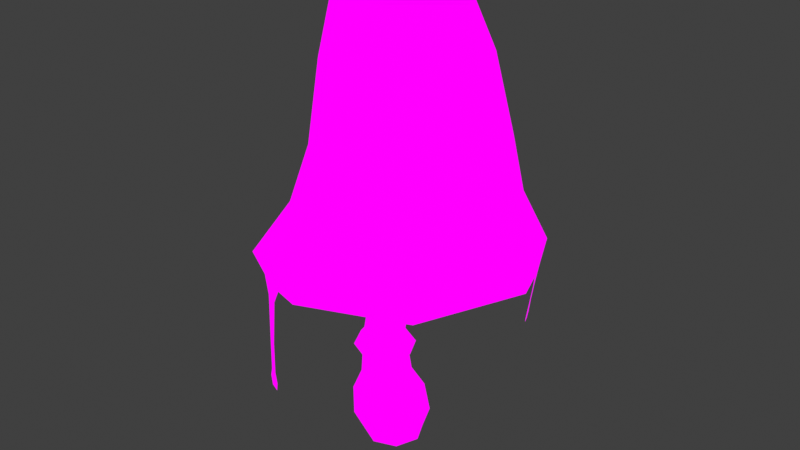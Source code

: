 # Source: Ink2_InkCap.blend  (saved by Blender 4.1.24; exported with 4.5.12 LTS)
import bpy
from mathutils import Matrix  # noqa: F401  (used for matrix-valued properties, if any)

bpy.ops.wm.read_factory_settings(use_empty=True)
scene = bpy.context.scene
scene.name = 'Scene'

# ---- images (referenced by path relative to the original .blend; pixels are not part of the script)
import os
ASSET_DIR = os.environ.get("B2B_ASSET_DIR", "")  # directory of the original .blend (textures are referenced by path, not embedded)
HERE = os.path.dirname(os.path.abspath(__file__))  # packed textures are extracted next to this script under _unpacked/

def load_image(name, relpath, width, height, colorspace="sRGB"):
    """Load a texture the original file referenced (path relative to the .blend, or extracted next to this script)."""
    p = next((c for c in (os.path.join(HERE, relpath), os.path.join(ASSET_DIR, relpath)) if relpath and os.path.exists(c)), "")
    if p:
        img = bpy.data.images.load(p, check_existing=True)
        img.name = name
    else:  # same state as the original file: an image datablock whose file is absent (Cycles renders it pink)
        img = bpy.data.images.new(name, width, height)
        img.source = "FILE"
        img.filepath = "//" + (relpath or name)
    img.colorspace_settings.name = colorspace
    return img
img_mushroom_textures_png = load_image('Mushroom Textures.PNG', 'Mushroom Textures.PNG', 1024, 1024, 'sRGB')

# ---- materials (node trees are filled in below, after node groups)
mat_material = bpy.data.materials.new('Material')
mat_material.alpha_threshold = 0.0
mat_material.use_transparent_shadow = False
mat_material.roughness = 0.5
mat_material.line_color = (0.0, 0.0, 0.0, 1.0)

# ---- material node trees
mat_material.use_nodes = True; mat_material.node_tree.nodes.clear()
_N = mat_material.node_tree.nodes; _L = mat_material.node_tree.links
n0 = _N.new('ShaderNodeOutputMaterial'); n0.name = 'Material Output'; n0.location = (300, 300)
n1 = _N.new('ShaderNodeTexImage'); n1.name = 'Image Texture'; n1.location = (-78, 342)
n1.image = img_mushroom_textures_png
_L.new(n1.outputs[0], n0.inputs[0])
n0.is_active_output = True

# ---- world
world_world = bpy.data.worlds.new('World'); scene.world = world_world
world_world.use_nodes = True; world_world.node_tree.nodes.clear()
_N = world_world.node_tree.nodes; _L = world_world.node_tree.links
n0 = _N.new('ShaderNodeOutputWorld'); n0.name = 'World Output'; n0.location = (300, 300)
n1 = _N.new('ShaderNodeBackground'); n1.name = 'Background'; n1.location = (10, 300)
n1.inputs[0].default_value = (0.05088, 0.05088, 0.05088, 1.0)
_L.new(n1.outputs[0], n0.inputs[0])
n0.is_active_output = True
world_world.color = (0.05088, 0.05088, 0.05088)
world_world.use_sun_shadow = False
world_world.sun_shadow_jitter_overblur = 0.0

# ---- meshes
me_cube_007 = bpy.data.meshes.new('Cube.007')
me_cube_007.from_pydata([(-0.1653, 0.6292, 0.4329), (-0.0529, 0.5283, -0.4054), (0.4887, -0.02478, 0.421), (0.4686, 0.006784, -0.4058), (-0.7922, 0.01648, 0.4388), (-0.5833, 0.003898, -0.4027), (-0.1341, -0.6416, 0.426), (-0.05882, -0.5206, -0.4038), (-0.4273, 0.1662, 1.547), (0.5688, -0.1946, 4.655), (0.06723, 0.307, 4.652), (0.5707, 0.3173, 4.658), (-0.3732, -0.3151, -0.4751), (-0.3711, 0.3256, -0.4757), (-0.08838, 0.6627, -0.05312), (-0.08228, -0.6731, -0.05419), (0.584, -0.009693, -0.05789), (-0.7623, 0.006851, -0.04764), (0.2946, -0.451, 0.4225), (0.2823, 0.4125, 0.4251), (0.2651, -0.3106, -0.4763), (-0.5764, -0.4335, 0.4325), (-0.6117, 0.4552, 0.4405), (0.2693, 0.3273, -0.4774), (0.06409, -0.1957, 4.649), (0.6871, 0.06281, 4.656), (0.3192, 0.4307, 4.654), (-0.05285, 0.05443, 4.648), (-0.1796, -0.4631, 0.7387), (-0.6549, 0.01224, 0.7508), (-0.2167, 0.4503, 0.747), (0.2586, -0.02494, 0.735), (-0.4945, -0.3084, 0.7468), (0.3746, -0.4647, -0.06327), (-0.5442, -0.4618, -0.05797), (-0.04602, 0.01199, -0.626), (0.3776, 0.4463, -0.06422), (-0.5577, 0.4676, -0.05505), (0.3154, -0.3138, 4.65), (0.1023, 0.2885, 0.7418), (-0.5296, 0.3243, 0.7548), (0.121, -0.3263, 0.7377), (0.06414, -0.3253, 1.541), (-0.1762, -0.4384, 1.542), (-0.5356, -0.07905, 1.546), (-0.4192, -0.3249, 1.546), (-0.1841, 0.2783, 1.543), (0.1772, -0.08303, 1.538), (0.06122, 0.1611, 1.542), (0.2238, -1.509, 4.985), (1.683, -1.638, 3.15), (-1.33, 0.0452, 4.978), (1.699, 1.726, 3.16), (1.799, 0.07217, 5.007), (-1.591, 1.636, 3.145), (0.247, 1.625, 5.0), (0.06832, -1.083, 7.14), (-1.053, 0.03807, 7.137), (1.205, 0.04283, 7.149), (0.08125, 1.167, 7.146), (-1.605, -1.565, 3.144), (0.148, -1.776, 4.05), (-0.8489, -1.001, 4.979), (-1.669, 0.04153, 4.044), (2.43, 0.04057, 3.178), (-0.8304, 1.1, 4.987), (0.1767, 1.883, 4.064), (0.05497, 2.416, 3.174), (1.326, 1.186, 5.01), (1.998, 0.06127, 4.071), (-2.329, 0.03176, 3.163), (1.321, -1.051, 4.997), (-0.6288, -0.6361, 7.305), (-0.6219, 0.7133, 7.307), (0.7493, 0.7325, 7.315), (0.7424, -0.651, 7.311), (0.1811, 1.365, 6.31), (1.488, 0.0577, 6.315), (0.163, -1.263, 6.3), (-1.143, 0.04282, 6.295), (-1.108, -1.182, 4.029), (-1.089, 1.274, 4.036), (1.44, 1.362, 4.059), (1.429, -1.244, 4.046), (0.03081, -2.328, 3.166), (1.084, 0.9816, 6.332), (0.0309, 0.03693, 7.66), (-0.7401, -0.8414, 6.31), (1.077, -0.8709, 6.323), (-0.7266, 0.9324, 6.316), (1.986, 1.084, 3.063), (2.153, 0.6978, 3.067), (2.0, 0.9649, 2.824), (2.074, 0.7938, 2.826), (1.953, 0.9453, 2.479), (2.027, 0.7765, 2.48), (1.929, 0.9706, 2.392), (2.03, 0.7419, 2.395), (1.904, 0.9798, 2.239), (2.019, 0.7169, 2.242), (1.921, 0.9185, 2.167), (1.986, 0.7711, 2.169), (-1.07, -1.824, 3.049), (-0.5219, -2.078, 3.056), (-0.9314, -1.895, 2.769), (-0.7021, -2.001, 2.772), (-0.9244, -1.92, 1.981), (-0.7892, -1.98, 1.982), (-0.9286, -1.925, 1.443), (-0.7935, -1.984, 1.445), (-0.9865, -1.897, 1.282), (-0.7331, -2.009, 1.284), (-0.9451, -1.913, 1.121), (-0.7711, -1.99, 1.123), (-1.883, 1.014, 2.963), (-2.059, 0.6309, 2.968), (-1.942, 0.8926, 2.795), (-2.013, 0.7396, 2.797), (-1.979, 0.8349, 2.006), (-2.012, 0.761, 2.007), (-1.964, 0.8706, 1.458), (-2.034, 0.718, 1.46), (-1.936, 0.9311, 1.372), (-2.061, 0.6585, 1.376), (-1.958, 0.8827, 1.174), (-2.037, 0.7094, 1.177), (0.1765, 1.405, 3.679), (1.111, 1.008, 3.677), (-0.7642, 0.9531, 3.661), (-1.201, 0.03261, 3.665), (-0.7876, -0.8815, 3.657), (0.1466, -1.315, 3.67), (1.096, -0.9073, 3.669), (1.527, 0.0541, 3.684), (-0.5661, 0.3216, 1.317), (0.1876, -0.4321, 1.304), (-0.1738, -0.6032, 1.305), (-0.7244, -0.05268, 1.313), (-0.5433, -0.4295, 1.312), (-0.1952, 0.4849, 1.309), (0.3576, -0.06788, 1.3), (0.1791, 0.3015, 1.306)], [], [(4, 21, 32, 29), (21, 6, 28, 32), (32, 28, 43, 45), (29, 32, 45, 44), (3, 16, 33, 20), (16, 2, 18, 33), (33, 18, 6, 15), (20, 33, 15, 7), (7, 15, 34, 12), (15, 6, 21, 34), (34, 21, 4, 17), (12, 34, 17, 5), (5, 13, 35, 12), (13, 1, 23, 35), (35, 23, 3, 20), (12, 35, 20, 7), (1, 14, 36, 23), (14, 0, 19, 36), (36, 19, 2, 16), (23, 36, 16, 3), (5, 17, 37, 13), (17, 4, 22, 37), (37, 22, 0, 14), (13, 37, 14, 1), (39, 30, 46, 48), (31, 39, 48, 47), (8, 44, 27, 10), (46, 8, 10, 26), (2, 19, 39, 31), (19, 0, 30, 39), (42, 47, 25, 9), (43, 42, 9, 38), (0, 22, 40, 30), (22, 4, 29, 40), (45, 43, 38, 24), (44, 45, 24, 27), (6, 18, 41, 28), (18, 2, 31, 41), (48, 46, 26, 11), (47, 48, 11, 25), (28, 41, 42, 43), (41, 31, 47, 42), (30, 40, 8, 46), (40, 29, 44, 8), (61, 49, 62, 80), (80, 62, 51, 63), (63, 81, 54, 70), (81, 66, 67, 54), (63, 51, 65, 81), (81, 65, 55, 66), (61, 80, 60, 84), (80, 63, 70, 60), (66, 55, 68, 82), (82, 68, 53, 69), (82, 69, 64, 52), (69, 83, 50, 64), (69, 53, 71, 83), (83, 71, 49, 61), (83, 61, 84, 50), (66, 82, 52, 67), (53, 68, 85, 77), (68, 55, 76, 85), (85, 76, 59, 74), (77, 85, 74, 58), (59, 73, 86, 74), (73, 57, 72, 86), (86, 72, 56, 75), (74, 86, 75, 58), (51, 62, 87, 79), (62, 49, 78, 87), (87, 78, 56, 72), (79, 87, 72, 57), (49, 71, 88, 78), (71, 53, 77, 88), (88, 77, 58, 75), (78, 88, 75, 56), (55, 65, 89, 76), (65, 51, 79, 89), (89, 79, 57, 73), (76, 89, 73, 59), (127, 126, 67, 52), (64, 52, 90, 91), (91, 90, 92, 93), (93, 92, 94, 95), (95, 94, 96, 97), (97, 96, 98, 99), (99, 98, 100, 101), (60, 84, 103, 102), (102, 103, 105, 104), (104, 105, 107, 106), (106, 107, 109, 108), (108, 109, 111, 110), (110, 111, 113, 112), (54, 70, 115, 114), (114, 115, 117, 116), (116, 117, 119, 118), (118, 119, 121, 120), (120, 121, 123, 122), (122, 123, 125, 124), (128, 54, 67, 126), (129, 70, 54, 128), (130, 60, 70, 129), (131, 84, 60, 130), (132, 50, 84, 131), (132, 133, 64, 50), (133, 25, 11, 127), (64, 133, 127, 52), (9, 25, 133, 132), (9, 132, 131, 38), (38, 131, 130, 24), (24, 130, 129, 27), (27, 129, 128, 10), (10, 128, 126, 26), (11, 26, 126, 127), (48, 47, 140, 141), (8, 44, 137, 134), (42, 47, 140, 135), (43, 45, 138, 136), (46, 48, 141, 139), (46, 8, 134, 139), (43, 42, 135, 136), (45, 44, 137, 138)])
_uv = me_cube_007.uv_layers.new(name='UVMap')
_uv.uv.foreach_set('vector', [0.08721, 0.6974, 0.08416, 0.6974, 0.08756, 0.7088, 0.08963, 0.7087, 0.08416, 0.6974, 0.08721, 0.6974, 0.08963, 0.7087, 0.08756, 0.7088, 0.08756, 0.7088, 0.08963, 0.7087, 0.09077, 0.8209, 0.08911, 0.821, 0.08963, 0.7087, 0.08756, 0.7088, 0.08911, 0.821, 0.09077, 0.8209, 0.1024, 0.6669, 0.1041, 0.6798, 0.09535, 0.6796, 0.09535, 0.6643, 0.1041, 0.6798, 0.1035, 0.6974, 0.09535, 0.6974, 0.09535, 0.6796, 0.09535, 0.6796, 0.09535, 0.6974, 0.08721, 0.6974, 0.08655, 0.6798, 0.09535, 0.6643, 0.09535, 0.6796, 0.08655, 0.6798, 0.08834, 0.6669, 0.08834, 0.6669, 0.08655, 0.6798, 0.08324, 0.6796, 0.0868, 0.6643, 0.08655, 0.6798, 0.08721, 0.6974, 0.08416, 0.6974, 0.08324, 0.6796, 0.08324, 0.6796, 0.08416, 0.6974, 0.08721, 0.6974, 0.08655, 0.6798, 0.0868, 0.6643, 0.08324, 0.6796, 0.08655, 0.6798, 0.08834, 0.6669, 0.08834, 0.6669, 0.09535, 0.6643, 0.09535, 0.6587, 0.0868, 0.6643, 0.09535, 0.6643, 0.1024, 0.6669, 0.1039, 0.6643, 0.09535, 0.6587, 0.09535, 0.6587, 0.1039, 0.6643, 0.1024, 0.6669, 0.09535, 0.6643, 0.0868, 0.6643, 0.09535, 0.6587, 0.09535, 0.6643, 0.08834, 0.6669, 0.1024, 0.6669, 0.1041, 0.6798, 0.1075, 0.6796, 0.1039, 0.6643, 0.1041, 0.6798, 0.1035, 0.6974, 0.1065, 0.6974, 0.1075, 0.6796, 0.1075, 0.6796, 0.1065, 0.6974, 0.1035, 0.6974, 0.1041, 0.6798, 0.1039, 0.6643, 0.1075, 0.6796, 0.1041, 0.6798, 0.1024, 0.6669, 0.08834, 0.6669, 0.08655, 0.6798, 0.09535, 0.6796, 0.09535, 0.6643, 0.08655, 0.6798, 0.08721, 0.6974, 0.09535, 0.6974, 0.09535, 0.6796, 0.09535, 0.6796, 0.09535, 0.6974, 0.1035, 0.6974, 0.1041, 0.6798, 0.09535, 0.6643, 0.09535, 0.6796, 0.1041, 0.6798, 0.1024, 0.6669, 0.1031, 0.7088, 0.1011, 0.7087, 0.09993, 0.8209, 0.1016, 0.821, 0.1011, 0.7087, 0.1031, 0.7088, 0.1016, 0.821, 0.09993, 0.8209, 0.09535, 0.821, 0.09077, 0.8209, 0.09091, 0.9947, 0.09535, 0.9948, 0.09993, 0.8209, 0.09535, 0.821, 0.09535, 0.9948, 0.09979, 0.9947, 0.1035, 0.6974, 0.1065, 0.6974, 0.1031, 0.7088, 0.1011, 0.7087, 0.1065, 0.6974, 0.1035, 0.6974, 0.1011, 0.7087, 0.1031, 0.7088, 0.09535, 0.821, 0.09993, 0.8209, 0.09979, 0.9947, 0.09535, 0.9948, 0.09077, 0.8209, 0.09535, 0.821, 0.09535, 0.9948, 0.09091, 0.9947, 0.1035, 0.6974, 0.09535, 0.6974, 0.09535, 0.7088, 0.1011, 0.7087, 0.09535, 0.6974, 0.08721, 0.6974, 0.08963, 0.7087, 0.09535, 0.7088, 0.08911, 0.821, 0.09077, 0.8209, 0.09091, 0.9947, 0.0893, 0.9948, 0.09077, 0.8209, 0.08911, 0.821, 0.0893, 0.9948, 0.09091, 0.9947, 0.08721, 0.6974, 0.09535, 0.6974, 0.09535, 0.7088, 0.08963, 0.7087, 0.09535, 0.6974, 0.1035, 0.6974, 0.1011, 0.7087, 0.09535, 0.7088, 0.1016, 0.821, 0.09993, 0.8209, 0.09979, 0.9947, 0.1014, 0.9948, 0.09993, 0.8209, 0.1016, 0.821, 0.1014, 0.9948, 0.09979, 0.9947, 0.08963, 0.7087, 0.09535, 0.7088, 0.09535, 0.821, 0.09077, 0.8209, 0.09535, 0.7088, 0.1011, 0.7087, 0.09993, 0.8209, 0.09535, 0.821, 0.1011, 0.7087, 0.09535, 0.7088, 0.09535, 0.821, 0.09993, 0.8209, 0.09535, 0.7088, 0.08963, 0.7087, 0.09077, 0.8209, 0.09535, 0.821, 0.1568, 0.7151, 0.1578, 0.7835, 0.1559, 0.7835, 0.1546, 0.714, 0.1546, 0.714, 0.1559, 0.7835, 0.1578, 0.7835, 0.1568, 0.7151, 0.1568, 0.7151, 0.1628, 0.714, 0.1628, 0.6491, 0.1547, 0.6506, 0.1628, 0.714, 0.1688, 0.7151, 0.171, 0.6506, 0.1628, 0.6491, 0.1568, 0.7151, 0.1578, 0.7835, 0.1628, 0.7835, 0.1628, 0.714, 0.1628, 0.714, 0.1628, 0.7835, 0.1679, 0.7835, 0.1688, 0.7151, 0.1568, 0.7151, 0.1546, 0.714, 0.1516, 0.6491, 0.1547, 0.6506, 0.1546, 0.714, 0.1568, 0.7151, 0.1547, 0.6506, 0.1516, 0.6491, 0.1688, 0.7151, 0.1679, 0.7835, 0.1698, 0.7835, 0.1711, 0.714, 0.1711, 0.714, 0.1698, 0.7835, 0.1679, 0.7835, 0.1688, 0.7151, 0.1711, 0.714, 0.1688, 0.7151, 0.171, 0.6506, 0.1741, 0.6491, 0.1688, 0.7151, 0.1628, 0.714, 0.1628, 0.6491, 0.171, 0.6506, 0.1688, 0.7151, 0.1679, 0.7835, 0.1628, 0.7835, 0.1628, 0.714, 0.1628, 0.714, 0.1628, 0.7835, 0.1578, 0.7835, 0.1568, 0.7151, 0.1628, 0.714, 0.1568, 0.7151, 0.1547, 0.6506, 0.1628, 0.6491, 0.1688, 0.7151, 0.1711, 0.714, 0.1741, 0.6491, 0.171, 0.6506, 0.1679, 0.7835, 0.1698, 0.7835, 0.1687, 0.8819, 0.1671, 0.8808, 0.1698, 0.7835, 0.1679, 0.7835, 0.1671, 0.8808, 0.1687, 0.8819, 0.1687, 0.8819, 0.1671, 0.8808, 0.1666, 0.9433, 0.1674, 0.9557, 0.1671, 0.8808, 0.1687, 0.8819, 0.1674, 0.9557, 0.1666, 0.9433, 0.1666, 0.9433, 0.1628, 0.9557, 0.1628, 0.9965, 0.1674, 0.9557, 0.1628, 0.9557, 0.1591, 0.9433, 0.1582, 0.9557, 0.1628, 0.9965, 0.1628, 0.9965, 0.1582, 0.9557, 0.1591, 0.9433, 0.1628, 0.9557, 0.1674, 0.9557, 0.1628, 0.9965, 0.1628, 0.9557, 0.1666, 0.9433, 0.1578, 0.7835, 0.1559, 0.7835, 0.1569, 0.8819, 0.1585, 0.8808, 0.1559, 0.7835, 0.1578, 0.7835, 0.1585, 0.8808, 0.1569, 0.8819, 0.1569, 0.8819, 0.1585, 0.8808, 0.1591, 0.9433, 0.1582, 0.9557, 0.1585, 0.8808, 0.1569, 0.8819, 0.1582, 0.9557, 0.1591, 0.9433, 0.1578, 0.7835, 0.1628, 0.7835, 0.1628, 0.8819, 0.1585, 0.8808, 0.1628, 0.7835, 0.1679, 0.7835, 0.1671, 0.8808, 0.1628, 0.8819, 0.1628, 0.8819, 0.1671, 0.8808, 0.1666, 0.9433, 0.1628, 0.9557, 0.1585, 0.8808, 0.1628, 0.8819, 0.1628, 0.9557, 0.1591, 0.9433, 0.1679, 0.7835, 0.1628, 0.7835, 0.1628, 0.8819, 0.1671, 0.8808, 0.1628, 0.7835, 0.1578, 0.7835, 0.1585, 0.8808, 0.1628, 0.8819, 0.1628, 0.8819, 0.1585, 0.8808, 0.1591, 0.9433, 0.1628, 0.9557, 0.1671, 0.8808, 0.1628, 0.8819, 0.1628, 0.9557, 0.1666, 0.9433, 0.1566, 0.6805, 0.1553, 0.6805, 0.1581, 0.6787, 0.1603, 0.6787, 0.1519, 0.6835, 0.1572, 0.6834, 0.1551, 0.6828, 0.1539, 0.6828, 0.1539, 0.6828, 0.1551, 0.6828, 0.1548, 0.6813, 0.1543, 0.6813, 0.1543, 0.6813, 0.1548, 0.6813, 0.1548, 0.6792, 0.1543, 0.6792, 0.1543, 0.6792, 0.1548, 0.6792, 0.1549, 0.6787, 0.1542, 0.6787, 0.1542, 0.6787, 0.1549, 0.6787, 0.155, 0.6777, 0.1541, 0.6778, 0.1541, 0.6778, 0.155, 0.6777, 0.1548, 0.6773, 0.1543, 0.6773, 0.1459, 0.6834, 0.1512, 0.6835, 0.1494, 0.6828, 0.1477, 0.6828, 0.1477, 0.6828, 0.1494, 0.6828, 0.1489, 0.6811, 0.1482, 0.681, 0.1482, 0.681, 0.1489, 0.6811, 0.1488, 0.6761, 0.1483, 0.6761, 0.1483, 0.6761, 0.1488, 0.6761, 0.1488, 0.6728, 0.1483, 0.6727, 0.1483, 0.6727, 0.1488, 0.6728, 0.149, 0.6718, 0.1481, 0.6717, 0.1481, 0.6717, 0.149, 0.6718, 0.1488, 0.6708, 0.1483, 0.6707, 0.1652, 0.6834, 0.1512, 0.6835, 0.1565, 0.6823, 0.1598, 0.6823, 0.1598, 0.6823, 0.1565, 0.6823, 0.1575, 0.6812, 0.1588, 0.6812, 0.1588, 0.6812, 0.1575, 0.6812, 0.1579, 0.6763, 0.1585, 0.6763, 0.1585, 0.6763, 0.1579, 0.6763, 0.1575, 0.6729, 0.1588, 0.6729, 0.1588, 0.6729, 0.1575, 0.6729, 0.157, 0.6723, 0.1594, 0.6723, 0.1594, 0.6723, 0.157, 0.6723, 0.1574, 0.6711, 0.1589, 0.6711, 0.1521, 0.6805, 0.1521, 0.6787, 0.1581, 0.6787, 0.1553, 0.6805, 0.1488, 0.6805, 0.1461, 0.6787, 0.1521, 0.6787, 0.1521, 0.6805, 0.1476, 0.6805, 0.1439, 0.6787, 0.1461, 0.6787, 0.1488, 0.6805, 0.1488, 0.6805, 0.1461, 0.6787, 0.1439, 0.6787, 0.1476, 0.6805, 0.1521, 0.6805, 0.1521, 0.6787, 0.1461, 0.6787, 0.1488, 0.6805, 0.1521, 0.6805, 0.1553, 0.6805, 0.1581, 0.6787, 0.1521, 0.6787, 0.1553, 0.6805, 0.1529, 0.6841, 0.1533, 0.6841, 0.1566, 0.6805, 0.1581, 0.6787, 0.1553, 0.6805, 0.1566, 0.6805, 0.1603, 0.6787, 0.1521, 0.6841, 0.1529, 0.6841, 0.1553, 0.6805, 0.1521, 0.6805, 0.1521, 0.6841, 0.1521, 0.6805, 0.1488, 0.6805, 0.1512, 0.6841, 0.1512, 0.6841, 0.1488, 0.6805, 0.1476, 0.6805, 0.1509, 0.6841, 0.1509, 0.6841, 0.1476, 0.6805, 0.1488, 0.6805, 0.1512, 0.6841, 0.1512, 0.6841, 0.1488, 0.6805, 0.1521, 0.6805, 0.1521, 0.6841, 0.1521, 0.6841, 0.1521, 0.6805, 0.1553, 0.6805, 0.1529, 0.6841, 0.1533, 0.6841, 0.1529, 0.6841, 0.1553, 0.6805, 0.1566, 0.6805, 0.1031, 0.8343, 0.1008, 0.8324, 0.104, 0.6948, 0.1075, 0.6977, 0.09447, 0.8343, 0.08815, 0.8324, 0.08491, 0.6948, 0.09447, 0.6977, 0.09447, 0.8343, 0.1008, 0.8324, 0.104, 0.6948, 0.09447, 0.6977, 0.08815, 0.8324, 0.08586, 0.8343, 0.08145, 0.6977, 0.08491, 0.6948, 0.1008, 0.8324, 0.1031, 0.8343, 0.1075, 0.6977, 0.104, 0.6948, 0.1008, 0.8324, 0.09447, 0.8343, 0.09447, 0.6977, 0.104, 0.6948, 0.08815, 0.8324, 0.09447, 0.8343, 0.09447, 0.6977, 0.08491, 0.6948, 0.08586, 0.8343, 0.08815, 0.8324, 0.08491, 0.6948, 0.08145, 0.6977])
me_cube_007.materials.append(mat_material)
me_cube_007.use_mirror_vertex_groups = False
me_cube_007.update()

# ---- objects
ob_ink_2 = bpy.data.objects.new('ink_2', me_cube_007)

# ---- transforms, parenting, visibility, modifiers, constraints
ob_ink_2.location = (0.0, 0.0, 0.0)
ob_ink_2.lock_rotations_4d = False
ob_ink_2.empty_display_type = 'ARROWS'
ob_ink_2.lineart.crease_threshold = 0.0

# ---- collection membership
scene.collection.objects.link(ob_ink_2)

# ---- scene / render settings (as saved in the file)
scene.frame_start = 1; scene.frame_end = 250; scene.frame_set(1)
scene.render.engine = 'BLENDER_EEVEE_NEXT'
scene.cycles.sampling_pattern = 'TABULATED_SOBOL'
scene.eevee.ray_tracing_options.trace_max_roughness = 0.0
scene.view_settings.view_transform = 'Standard'
bpy.context.view_layer.update()

# ---- added for rendering (the .blend has no active camera and no usable light): camera, sun
cam_auto = bpy.data.cameras.new('AutoCamera')
cam_auto.lens = 50.0
cam_auto.sensor_width = 36.0
cam_auto.clip_end = 1000.0
ob_auto_camera = bpy.data.objects.new('AutoCamera', cam_auto)
scene.collection.objects.link(ob_auto_camera)
ob_auto_camera.location = (9.92074, -11.8004, 11.4132)
ob_auto_camera.rotation_euler = (1.09748, -7.21219e-08, 0.694738)
scene.camera = ob_auto_camera
light_auto_sun = bpy.data.lights.new('AutoSun', 'SUN')
light_auto_sun.energy = 3.0
light_auto_sun.angle = 0.0523599
ob_auto_sun = bpy.data.objects.new('AutoSun', light_auto_sun)
scene.collection.objects.link(ob_auto_sun)
ob_auto_sun.rotation_euler = (0.872665, 0.174533, 0.523599)
bpy.context.view_layer.update()
